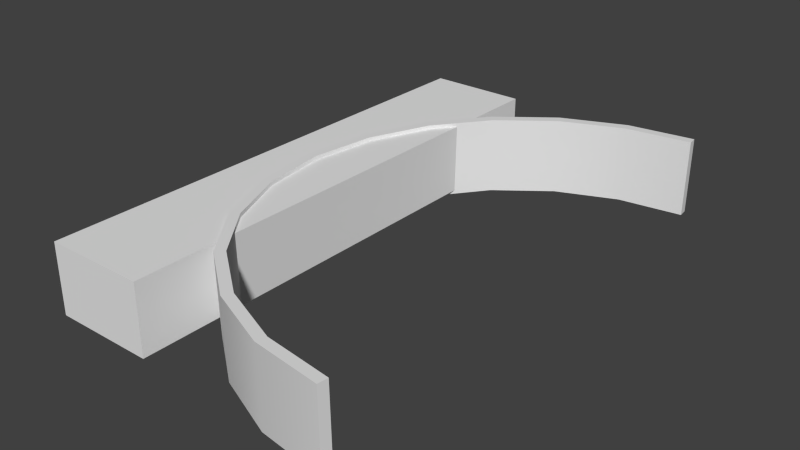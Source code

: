 # Source: fairing_production.blend  (saved by Blender 2.64.0; exported with 4.5.12 LTS)
import bpy
from mathutils import Matrix  # noqa: F401  (used for matrix-valued properties, if any)

bpy.ops.wm.read_factory_settings(use_empty=True)
scene = bpy.context.scene
scene.name = 'Scene'

# ---- collections
col_collection_1 = bpy.data.collections.new('Collection 1'); scene.collection.children.link(col_collection_1)

# ---- world
world_world = bpy.data.worlds.new('World'); scene.world = world_world
world_world.color = (0.05088, 0.05088, 0.05088)
world_world.use_sun_shadow = False
world_world.sun_shadow_jitter_overblur = 0.0
world_world.cycles.sampling_method = 'MANUAL'
world_world.cycles.sample_map_resolution = 256

# ---- meshes
me_cube_012 = bpy.data.meshes.new('Cube.012')
me_cube_012.from_pydata([(-0.2, -1.0, -0.1375), (-0.2, 1.0, -0.1375), (0.2, 1.0, -0.1375), (0.2, -1.0, -0.1375), (-0.2, -1.0, 0.1375), (-0.2, 1.0, 0.1375), (0.2, 1.0, 0.1375), (0.2, -1.0, 0.1375)], [], [(4, 5, 1, 0), (5, 6, 2, 1), (6, 7, 3, 2), (7, 4, 0, 3), (0, 1, 2, 3), (7, 6, 5, 4)])
me_cube_012.use_remesh_preserve_volume = False
me_cube_012.use_remesh_preserve_attributes = False
me_cube_012.use_mirror_vertex_groups = False
me_cube_012.update()
me_fairing_017 = bpy.data.meshes.new('Fairing.017')
me_fairing_017.from_pydata([(1.0, 1.0, -0.1528), (0.7412, 0.9659, -0.1528), (0.5, 0.866, -0.1528), (0.2929, 0.7071, -0.1528), (0.134, 0.5, -0.1528), (0.03407, 0.2588, -0.1528), (0.0, 6.123e-17, -0.1528), (0.03407, -0.2588, -0.1528), (0.134, -0.5, -0.1528), (0.2929, -0.7071, -0.1528), (0.5, -0.866, -0.1528), (0.7412, -0.9659, -0.1528), (1.0, -1.0, -0.1528), (1.0, 1.005, 0.1528), (0.74, 0.9703, 0.1528), (0.4977, 0.87, 0.1528), (0.2897, 0.7103, 0.1528), (0.13, 0.5023, 0.1528), (0.02967, 0.26, 0.1528), (-0.004561, 6.151e-17, 0.1528), (0.02967, -0.26, 0.1528), (0.13, -0.5023, 0.1528), (0.2897, -0.7103, 0.1528), (0.4977, -0.87, 0.1528), (0.74, -0.9703, 0.1528), (1.0, -1.005, 0.1528), (0.9948, 1.04, -0.1534), (0.7308, 1.005, -0.1534), (0.48, 0.9007, -0.1534), (0.2646, 0.7354, -0.1534), (0.09934, 0.52, -0.1534), (-0.004557, 0.2692, -0.1534), (-0.04, 6.123e-17, -0.1534), (-0.004557, -0.2692, -0.1534), (0.09934, -0.52, -0.1534), (0.2646, -0.7354, -0.1534), (0.48, -0.9007, -0.1534), (0.7308, -1.005, -0.1534), (0.9948, -1.04, -0.1534), (0.9948, 1.044, 0.1522), (0.7296, 1.009, 0.1522), (0.4777, 0.9046, 0.1522), (0.2614, 0.7386, 0.1522), (0.09539, 0.5223, 0.1522), (-0.008963, 0.2704, 0.1522), (-0.04456, 6.151e-17, 0.1522), (-0.008963, -0.2704, 0.1522), (0.09539, -0.5223, 0.1522), (0.2614, -0.7386, 0.1522), (0.4777, -0.9046, 0.1522), (0.7296, -1.009, 0.1522), (0.9948, -1.044, 0.1522), (0.7412, 0.9659, -0.1528), (1.0, 1.0, -0.1528), (1.0, 1.0, -0.1528), (1.0, 1.005, 0.1528), (1.0, 1.005, 0.1528), (0.74, 0.9703, 0.1528), (0.5, 0.866, -0.1528), (0.4977, 0.87, 0.1528), (0.2929, 0.7071, -0.1528), (0.2897, 0.7103, 0.1528), (0.134, 0.5, -0.1528), (0.13, 0.5023, 0.1528), (0.03407, 0.2588, -0.1528), (0.02967, 0.26, 0.1528), (0.0, 6.123e-17, -0.1528), (-0.004561, 6.151e-17, 0.1528), (0.03407, -0.2588, -0.1528), (0.02967, -0.26, 0.1528), (0.134, -0.5, -0.1528), (0.13, -0.5023, 0.1528), (0.2929, -0.7071, -0.1528), (0.2897, -0.7103, 0.1528), (0.5, -0.866, -0.1528), (0.4977, -0.87, 0.1528), (0.7412, -0.9659, -0.1528), (0.74, -0.9703, 0.1528), (1.0, -1.005, 0.1528), (1.0, -1.005, 0.1528), (1.0, -1.0, -0.1528), (1.0, -1.0, -0.1528), (0.7308, 1.005, -0.1534), (0.9948, 1.04, -0.1534), (0.9948, 1.04, -0.1534), (0.9948, 1.044, 0.1522), (0.9948, 1.044, 0.1522), (0.7296, 1.009, 0.1522), (0.48, 0.9007, -0.1534), (0.4777, 0.9046, 0.1522), (0.2646, 0.7354, -0.1534), (0.2614, 0.7386, 0.1522), (0.09934, 0.52, -0.1534), (0.09539, 0.5223, 0.1522), (-0.004557, 0.2692, -0.1534), (-0.008963, 0.2704, 0.1522), (-0.04, 6.123e-17, -0.1534), (-0.04456, 6.151e-17, 0.1522), (-0.004557, -0.2692, -0.1534), (-0.008963, -0.2704, 0.1522), (0.09934, -0.52, -0.1534), (0.09539, -0.5223, 0.1522), (0.2646, -0.7354, -0.1534), (0.2614, -0.7386, 0.1522), (0.48, -0.9007, -0.1534), (0.4777, -0.9046, 0.1522), (0.7308, -1.005, -0.1534), (0.7296, -1.009, 0.1522), (0.9948, -1.044, 0.1522), (0.9948, -1.044, 0.1522), (0.9948, -1.04, -0.1534), (0.9948, -1.04, -0.1534)], [], [(1, 0, 13, 14), (2, 1, 14, 15), (3, 2, 15, 16), (4, 3, 16, 17), (5, 4, 17, 18), (6, 5, 18, 19), (7, 6, 19, 20), (8, 7, 20, 21), (9, 8, 21, 22), (10, 9, 22, 23), (11, 10, 23, 24), (12, 11, 24, 25), (40, 39, 26, 27), (41, 40, 27, 28), (42, 41, 28, 29), (43, 42, 29, 30), (44, 43, 30, 31), (45, 44, 31, 32), (46, 45, 32, 33), (47, 46, 33, 34), (48, 47, 34, 35), (49, 48, 35, 36), (50, 49, 36, 37), (51, 50, 37, 38), (66, 68, 98, 96), (71, 69, 99, 101), (61, 59, 89, 91), (69, 67, 97, 99), (73, 71, 101, 103), (58, 60, 90, 88), (64, 66, 96, 94), (72, 74, 104, 102), (77, 75, 105, 107), (78, 77, 107, 108), (57, 55, 85, 87), (67, 65, 95, 97), (62, 64, 94, 92), (74, 76, 106, 104), (59, 57, 87, 89), (63, 61, 91, 93), (52, 58, 88, 82), (80, 79, 109, 110), (60, 62, 92, 90), (56, 53, 83, 86), (75, 73, 103, 105), (76, 81, 111, 106), (68, 70, 100, 98), (70, 72, 102, 100), (54, 52, 82, 84), (65, 63, 93, 95)])
me_fairing_017.polygons.foreach_set('use_smooth', [True] * 50)
_uv = me_fairing_017.uv_layers.new(name='UV coord')
_uv.uv.foreach_set('vector', [0.08333, 0.1528, 0.0, 0.1528, 0.0, 0.0, 0.08333, 0.0, 0.1667, 0.1528, 0.08333, 0.1528, 0.08333, 0.0, 0.1667, 0.0, 0.25, 0.1528, 0.1667, 0.1528, 0.1667, 0.0, 0.25, 0.0, 0.3333, 0.1528, 0.25, 0.1528, 0.25, 0.0, 0.3333, 0.0, 0.4167, 0.1528, 0.3333, 0.1528, 0.3333, 0.0, 0.4167, 0.0, 0.5, 0.1528, 0.4167, 0.1528, 0.4167, 0.0, 0.5, 0.0, 0.5833, 0.1528, 0.5, 0.1528, 0.5, 0.0, 0.5833, 0.0, 0.6667, 0.1528, 0.5833, 0.1528, 0.5833, 0.0, 0.6667, 0.0, 0.75, 0.1528, 0.6667, 0.1528, 0.6667, 0.0, 0.75, 0.0, 0.8333, 0.1528, 0.75, 0.1528, 0.75, 0.0, 0.8333, 0.0, 0.9167, 0.1528, 0.8333, 0.1528, 0.8333, 0.0, 0.9167, 0.0, 1.0, 0.1528, 0.9167, 0.1528, 0.9167, 0.0, 1.0, 0.0, 0.08333, 0.0, 0.0, 0.0, 0.0, 0.1528, 0.08333, 0.1528, 0.1667, 0.0, 0.08333, 0.0, 0.08333, 0.1528, 0.1667, 0.1528, 0.25, 0.0, 0.1667, 0.0, 0.1667, 0.1528, 0.25, 0.1528, 0.3333, 0.0, 0.25, 0.0, 0.25, 0.1528, 0.3333, 0.1528, 0.4167, 0.0, 0.3333, 0.0, 0.3333, 0.1528, 0.4167, 0.1528, 0.5, 0.0, 0.4167, 0.0, 0.4167, 0.1528, 0.5, 0.1528, 0.5833, 0.0, 0.5, 0.0, 0.5, 0.1528, 0.5833, 0.1528, 0.6667, 0.0, 0.5833, 0.0, 0.5833, 0.1528, 0.6667, 0.1528, 0.75, 0.0, 0.6667, 0.0, 0.6667, 0.1528, 0.75, 0.1528, 0.8333, 0.0, 0.75, 0.0, 0.75, 0.1528, 0.8333, 0.1528, 0.9167, 0.0, 0.8333, 0.0, 0.8333, 0.1528, 0.9167, 0.1528, 1.0, 0.0, 0.9167, 0.0, 0.9167, 0.1528, 1.0, 0.1528, 0.5, 0.1528, 0.5833, 0.1528, 0.5833, 0.1528, 0.5, 0.1528, 0.6667, 0.0, 0.5833, 0.0, 0.5833, 0.0, 0.6667, 0.0, 0.25, 0.0, 0.1667, 0.0, 0.1667, 0.0, 0.25, 0.0, 0.5833, 0.0, 0.5, 0.0, 0.5, 0.0, 0.5833, 0.0, 0.75, 0.0, 0.6667, 0.0, 0.6667, 0.0, 0.75, 0.0, 0.1667, 0.1528, 0.25, 0.1528, 0.25, 0.1528, 0.1667, 0.1528, 0.4167, 0.1528, 0.5, 0.1528, 0.5, 0.1528, 0.4167, 0.1528, 0.75, 0.1528, 0.8333, 0.1528, 0.8333, 0.1528, 0.75, 0.1528, 0.9167, 0.0, 0.8333, 0.0, 0.8333, 0.0, 0.9167, 0.0, 1.0, 0.0, 0.9167, 0.0, 0.9167, 0.0, 1.0, 0.0, 0.08333, 0.0, 0.0, 0.0, 0.0, 0.0, 0.08333, 0.0, 0.5, 0.0, 0.4167, 0.0, 0.4167, 0.0, 0.5, 0.0, 0.3333, 0.1528, 0.4167, 0.1528, 0.4167, 0.1528, 0.3333, 0.1528, 0.8333, 0.1528, 0.9167, 0.1528, 0.9167, 0.1528, 0.8333, 0.1528, 0.1667, 0.0, 0.08333, 0.0, 0.08333, 0.0, 0.1667, 0.0, 0.3333, 0.0, 0.25, 0.0, 0.25, 0.0, 0.3333, 0.0, 0.08333, 0.1528, 0.1667, 0.1528, 0.1667, 0.1528, 0.08333, 0.1528, 1.0, 0.1528, 1.0, 0.0, 1.0, 0.0, 1.0, 0.1528, 0.25, 0.1528, 0.3333, 0.1528, 0.3333, 0.1528, 0.25, 0.1528, 0.0, 0.0, 0.0, 0.1528, 0.0, 0.1528, 0.0, 0.0, 0.8333, 0.0, 0.75, 0.0, 0.75, 0.0, 0.8333, 0.0, 0.9167, 0.1528, 1.0, 0.1528, 1.0, 0.1528, 0.9167, 0.1528, 0.5833, 0.1528, 0.6667, 0.1528, 0.6667, 0.1528, 0.5833, 0.1528, 0.6667, 0.1528, 0.75, 0.1528, 0.75, 0.1528, 0.6667, 0.1528, 0.0, 0.1528, 0.08333, 0.1528, 0.08333, 0.1528, 0.0, 0.1528, 0.4167, 0.0, 0.3333, 0.0, 0.3333, 0.0, 0.4167, 0.0])
me_fairing_017.use_remesh_preserve_volume = False
me_fairing_017.use_remesh_preserve_attributes = False
me_fairing_017.use_mirror_vertex_groups = False
me_fairing_017.update()

# ---- objects
ob_cube = bpy.data.objects.new('Cube', me_cube_012)
ob_fairing_017 = bpy.data.objects.new('Fairing.017', me_fairing_017)

# ---- transforms, parenting, visibility, modifiers, constraints
ob_cube.location = (0.0, 0.0, 0.0)
ob_cube.lineart.crease_threshold = 0.0
ob_fairing_017.location = (0.0, 0.0, 0.0)
ob_fairing_017.lineart.crease_threshold = 0.0

# ---- collection membership
col_collection_1.objects.link(ob_cube)
col_collection_1.objects.link(ob_fairing_017)

# ---- scene / render settings (as saved in the file)
scene.frame_start = 1; scene.frame_end = 250; scene.frame_set(1)
scene.render.engine = 'BLENDER_EEVEE_NEXT'
scene.render.image_settings.color_mode = 'RGB'
scene.render.image_settings.compression = 90
scene.render.resolution_percentage = 50
scene.render.dither_intensity = 0.0
scene.render.bake_margin = 2
scene.render.bake_bias = 0.0
scene.cycles.use_denoising = False
scene.cycles.samples = 10
scene.cycles.sampling_pattern = 'TABULATED_SOBOL'
scene.cycles.light_sampling_threshold = 0.0
scene.cycles.use_adaptive_sampling = False
scene.cycles.use_light_tree = False
scene.cycles.blur_glossy = 0.0
scene.cycles.volume_bounces = 1
scene.cycles.pixel_filter_type = 'GAUSSIAN'
scene.cycles.sample_clamp_indirect = 0.0
scene.view_settings.view_transform = 'Standard'
bpy.context.view_layer.update()

# ---- added for rendering (the .blend has no active camera and no usable light): camera, sun
cam_auto = bpy.data.cameras.new('AutoCamera')
cam_auto.lens = 50.0
cam_auto.sensor_width = 36.0
cam_auto.clip_end = 1000.0
ob_auto_camera = bpy.data.objects.new('AutoCamera', cam_auto)
scene.collection.objects.link(ob_auto_camera)
ob_auto_camera.location = (2.64646, -2.69575, 1.79687)
ob_auto_camera.rotation_euler = (1.09748, -7.21219e-08, 0.694738)
scene.camera = ob_auto_camera
light_auto_sun = bpy.data.lights.new('AutoSun', 'SUN')
light_auto_sun.energy = 3.0
light_auto_sun.angle = 0.0523599
ob_auto_sun = bpy.data.objects.new('AutoSun', light_auto_sun)
scene.collection.objects.link(ob_auto_sun)
ob_auto_sun.rotation_euler = (0.872665, 0.174533, 0.523599)
bpy.context.view_layer.update()
